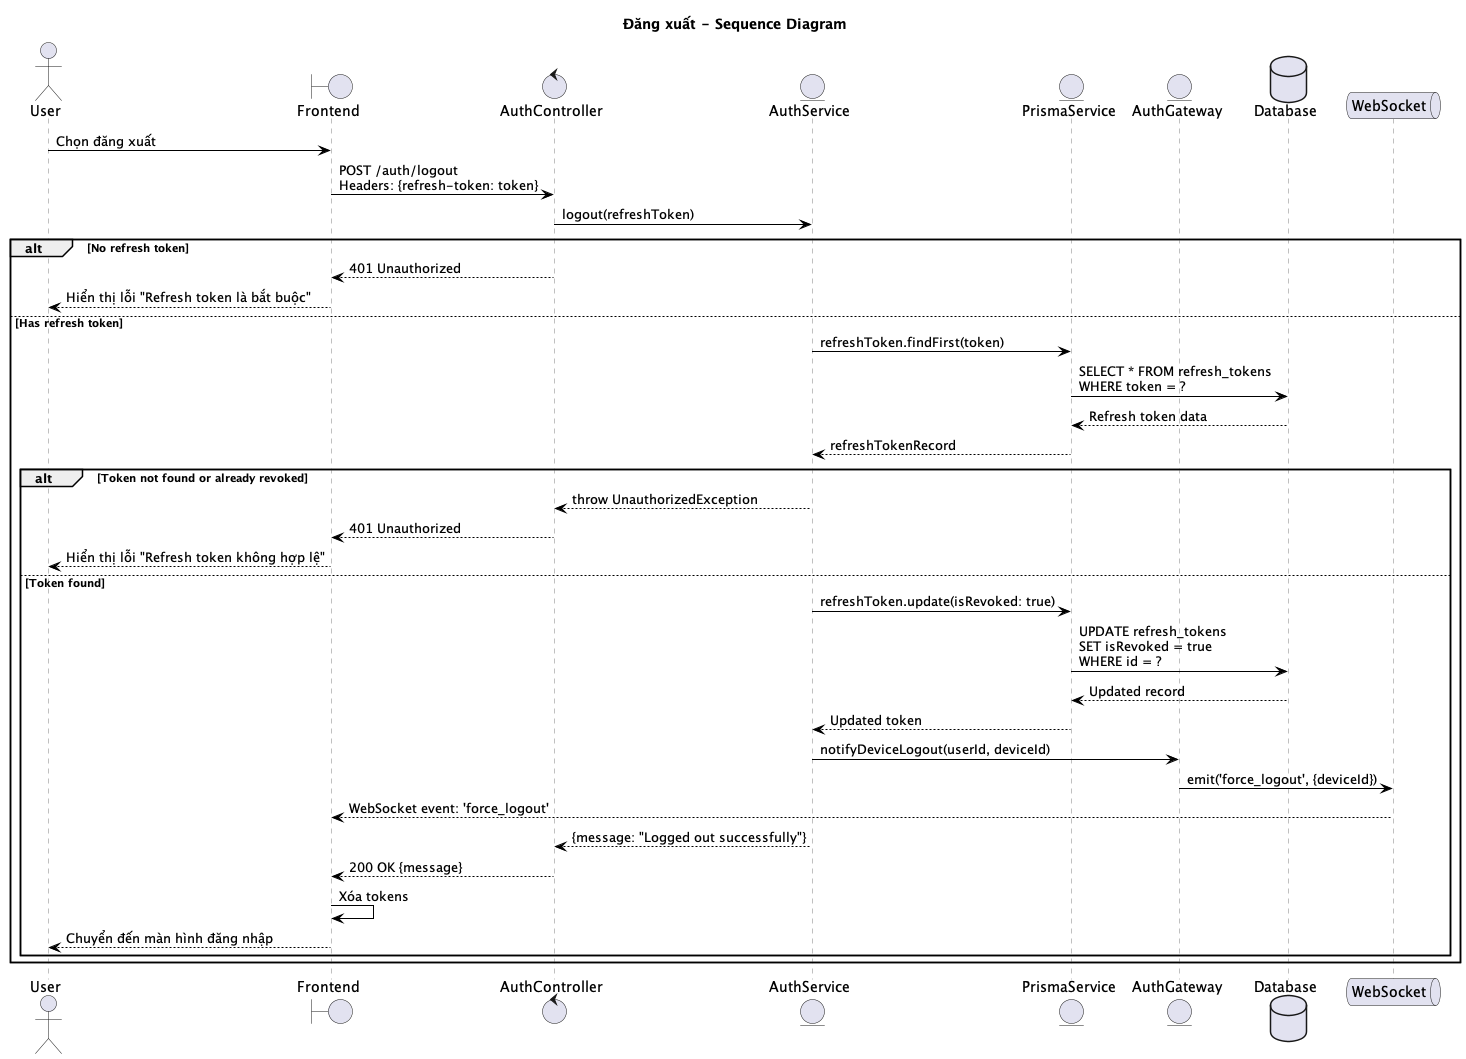

The diagram above was rendered by PlantUML. Its source (embedded in the PNG):
@startuml Đăng xuất - Sequence Diagram
title Đăng xuất - Sequence Diagram

skinparam sequenceParticipant {
    BorderColor grey
    BackgroundColor white
    FontColor black
}

skinparam sequenceLifeLine {
    BorderColor grey
    BackgroundColor white
}

skinparam sequenceArrow {
    Color black
}

actor User
boundary "Frontend" as Frontend
control "AuthController" as Controller
entity "AuthService" as Service
entity "PrismaService" as Prisma
entity "AuthGateway" as Gateway
database "Database" as DB
queue "WebSocket" as WS

User -> Frontend: Chọn đăng xuất
Frontend -> Controller: POST /auth/logout\nHeaders: {refresh-token: token}

Controller -> Service: logout(refreshToken)

alt No refresh token
    Controller --> Frontend: 401 Unauthorized
    Frontend --> User: Hiển thị lỗi "Refresh token là bắt buộc"
else Has refresh token
    Service -> Prisma: refreshToken.findFirst(token)
    Prisma -> DB: SELECT * FROM refresh_tokens\nWHERE token = ?
    DB --> Prisma: Refresh token data
    Prisma --> Service: refreshTokenRecord

    alt Token not found or already revoked
        Service --> Controller: throw UnauthorizedException
        Controller --> Frontend: 401 Unauthorized
        Frontend --> User: Hiển thị lỗi "Refresh token không hợp lệ"
    else Token found
        Service -> Prisma: refreshToken.update(isRevoked: true)
        Prisma -> DB: UPDATE refresh_tokens\nSET isRevoked = true\nWHERE id = ?
        DB --> Prisma: Updated record
        Prisma --> Service: Updated token

        Service -> Gateway: notifyDeviceLogout(userId, deviceId)
        Gateway -> WS: emit('force_logout', {deviceId})
        WS --> Frontend: WebSocket event: 'force_logout'

        Service --> Controller: {message: "Logged out successfully"}
        Controller --> Frontend: 200 OK {message}

        Frontend -> Frontend: Xóa tokens
        Frontend --> User: Chuyển đến màn hình đăng nhập
    end
end

@enduml